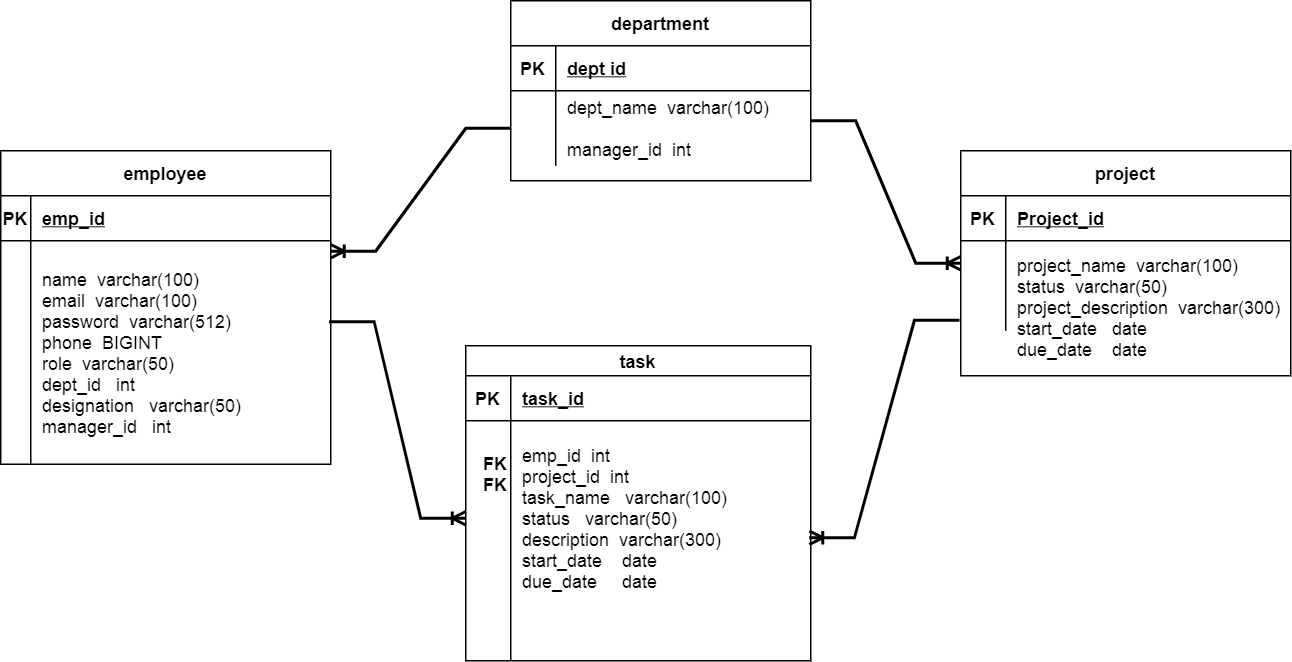

The diagram above was exported from draw.io. Its source (the exported page's mxGraphModel, read from the mxfile embedded in the PNG):
<mxGraphModel dx="868" dy="553" grid="1" gridSize="10" guides="1" tooltips="1" connect="1" arrows="1" fold="1" page="1" pageScale="1" pageWidth="850" pageHeight="1100" math="0" shadow="0">
  <root>
    <mxCell id="wLF5Y1W33XLF_nOJBIiE-0" />
    <mxCell id="wLF5Y1W33XLF_nOJBIiE-1" parent="wLF5Y1W33XLF_nOJBIiE-0" />
    <mxCell id="wLF5Y1W33XLF_nOJBIiE-4" value="task" style="shape=table;startSize=20;container=1;collapsible=1;childLayout=tableLayout;fixedRows=1;rowLines=0;fontStyle=1;align=center;resizeLast=1;" parent="wLF5Y1W33XLF_nOJBIiE-1" vertex="1">
      <mxGeometry x="460" y="590" width="230" height="210" as="geometry" />
    </mxCell>
    <mxCell id="wLF5Y1W33XLF_nOJBIiE-5" value="" style="shape=partialRectangle;collapsible=0;dropTarget=0;pointerEvents=0;fillColor=none;points=[[0,0.5],[1,0.5]];portConstraint=eastwest;top=0;left=0;right=0;bottom=1;" parent="wLF5Y1W33XLF_nOJBIiE-4" vertex="1">
      <mxGeometry y="20" width="230" height="30" as="geometry" />
    </mxCell>
    <mxCell id="wLF5Y1W33XLF_nOJBIiE-6" value="PK" style="shape=partialRectangle;overflow=hidden;connectable=0;fillColor=none;top=0;left=0;bottom=0;right=0;fontStyle=1;" parent="wLF5Y1W33XLF_nOJBIiE-5" vertex="1">
      <mxGeometry width="30" height="30" as="geometry">
        <mxRectangle width="30" height="30" as="alternateBounds" />
      </mxGeometry>
    </mxCell>
    <mxCell id="wLF5Y1W33XLF_nOJBIiE-7" value="task_id" style="shape=partialRectangle;overflow=hidden;connectable=0;fillColor=none;top=0;left=0;bottom=0;right=0;align=left;spacingLeft=6;fontStyle=5;" parent="wLF5Y1W33XLF_nOJBIiE-5" vertex="1">
      <mxGeometry x="30" width="200" height="30" as="geometry">
        <mxRectangle width="200" height="30" as="alternateBounds" />
      </mxGeometry>
    </mxCell>
    <mxCell id="wLF5Y1W33XLF_nOJBIiE-8" value="" style="shape=partialRectangle;collapsible=0;dropTarget=0;pointerEvents=0;fillColor=none;points=[[0,0.5],[1,0.5]];portConstraint=eastwest;top=0;left=0;right=0;bottom=0;" parent="wLF5Y1W33XLF_nOJBIiE-4" vertex="1">
      <mxGeometry y="50" width="230" height="130" as="geometry" />
    </mxCell>
    <mxCell id="wLF5Y1W33XLF_nOJBIiE-9" value="" style="shape=partialRectangle;overflow=hidden;connectable=0;fillColor=none;top=0;left=0;bottom=0;right=0;" parent="wLF5Y1W33XLF_nOJBIiE-8" vertex="1">
      <mxGeometry width="30" height="130" as="geometry">
        <mxRectangle width="30" height="130" as="alternateBounds" />
      </mxGeometry>
    </mxCell>
    <mxCell id="wLF5Y1W33XLF_nOJBIiE-10" value="emp_id  int&#10;project_id  int&#10;task_name   varchar(100)&#10;status   varchar(50)  &#10;description  varchar(300) &#10;start_date    date&#10;due_date     date" style="shape=partialRectangle;overflow=hidden;connectable=0;fillColor=none;top=0;left=0;bottom=0;right=0;align=left;spacingLeft=6;" parent="wLF5Y1W33XLF_nOJBIiE-8" vertex="1">
      <mxGeometry x="30" width="200" height="130" as="geometry">
        <mxRectangle width="200" height="130" as="alternateBounds" />
      </mxGeometry>
    </mxCell>
    <mxCell id="wLF5Y1W33XLF_nOJBIiE-11" value="" style="shape=partialRectangle;collapsible=0;dropTarget=0;pointerEvents=0;fillColor=none;points=[[0,0.5],[1,0.5]];portConstraint=eastwest;top=0;left=0;right=0;bottom=0;" parent="wLF5Y1W33XLF_nOJBIiE-4" vertex="1">
      <mxGeometry y="180" width="230" height="30" as="geometry" />
    </mxCell>
    <mxCell id="wLF5Y1W33XLF_nOJBIiE-12" value="" style="shape=partialRectangle;overflow=hidden;connectable=0;fillColor=none;top=0;left=0;bottom=0;right=0;" parent="wLF5Y1W33XLF_nOJBIiE-11" vertex="1">
      <mxGeometry width="30" height="30" as="geometry">
        <mxRectangle width="30" height="30" as="alternateBounds" />
      </mxGeometry>
    </mxCell>
    <mxCell id="wLF5Y1W33XLF_nOJBIiE-13" value="" style="shape=partialRectangle;overflow=hidden;connectable=0;fillColor=none;top=0;left=0;bottom=0;right=0;align=left;spacingLeft=6;" parent="wLF5Y1W33XLF_nOJBIiE-11" vertex="1">
      <mxGeometry x="30" width="200" height="30" as="geometry">
        <mxRectangle width="200" height="30" as="alternateBounds" />
      </mxGeometry>
    </mxCell>
    <mxCell id="wLF5Y1W33XLF_nOJBIiE-15" value="department" style="shape=table;startSize=30;container=1;collapsible=1;childLayout=tableLayout;fixedRows=1;rowLines=0;fontStyle=1;align=center;resizeLast=1;" parent="wLF5Y1W33XLF_nOJBIiE-1" vertex="1">
      <mxGeometry x="490" y="360" width="200" height="120" as="geometry">
        <mxRectangle x="450" y="360" width="110" height="30" as="alternateBounds" />
      </mxGeometry>
    </mxCell>
    <mxCell id="wLF5Y1W33XLF_nOJBIiE-16" value="" style="shape=partialRectangle;collapsible=0;dropTarget=0;pointerEvents=0;fillColor=none;points=[[0,0.5],[1,0.5]];portConstraint=eastwest;top=0;left=0;right=0;bottom=1;" parent="wLF5Y1W33XLF_nOJBIiE-15" vertex="1">
      <mxGeometry y="30" width="200" height="30" as="geometry" />
    </mxCell>
    <mxCell id="wLF5Y1W33XLF_nOJBIiE-17" value="PK" style="shape=partialRectangle;overflow=hidden;connectable=0;fillColor=none;top=0;left=0;bottom=0;right=0;fontStyle=1;" parent="wLF5Y1W33XLF_nOJBIiE-16" vertex="1">
      <mxGeometry width="30" height="30" as="geometry">
        <mxRectangle width="30" height="30" as="alternateBounds" />
      </mxGeometry>
    </mxCell>
    <mxCell id="wLF5Y1W33XLF_nOJBIiE-18" value="dept id" style="shape=partialRectangle;overflow=hidden;connectable=0;fillColor=none;top=0;left=0;bottom=0;right=0;align=left;spacingLeft=6;fontStyle=5;" parent="wLF5Y1W33XLF_nOJBIiE-16" vertex="1">
      <mxGeometry x="30" width="170" height="30" as="geometry">
        <mxRectangle width="170" height="30" as="alternateBounds" />
      </mxGeometry>
    </mxCell>
    <mxCell id="wLF5Y1W33XLF_nOJBIiE-19" value="" style="shape=partialRectangle;collapsible=0;dropTarget=0;pointerEvents=0;fillColor=none;points=[[0,0.5],[1,0.5]];portConstraint=eastwest;top=0;left=0;right=0;bottom=0;" parent="wLF5Y1W33XLF_nOJBIiE-15" vertex="1">
      <mxGeometry y="60" width="200" height="50" as="geometry" />
    </mxCell>
    <mxCell id="wLF5Y1W33XLF_nOJBIiE-20" value="" style="shape=partialRectangle;overflow=hidden;connectable=0;fillColor=none;top=0;left=0;bottom=0;right=0;" parent="wLF5Y1W33XLF_nOJBIiE-19" vertex="1">
      <mxGeometry width="30" height="50" as="geometry">
        <mxRectangle width="30" height="50" as="alternateBounds" />
      </mxGeometry>
    </mxCell>
    <mxCell id="wLF5Y1W33XLF_nOJBIiE-21" value="dept_name  varchar(100)&#10; &#10;manager_id  int" style="shape=partialRectangle;overflow=hidden;connectable=0;fillColor=none;top=0;left=0;bottom=0;right=0;align=left;spacingLeft=6;" parent="wLF5Y1W33XLF_nOJBIiE-19" vertex="1">
      <mxGeometry x="30" width="170" height="50" as="geometry">
        <mxRectangle width="170" height="50" as="alternateBounds" />
      </mxGeometry>
    </mxCell>
    <mxCell id="wLF5Y1W33XLF_nOJBIiE-25" value="employee" style="shape=table;startSize=30;container=1;collapsible=1;childLayout=tableLayout;fixedRows=1;rowLines=0;fontStyle=1;align=center;resizeLast=1;" parent="wLF5Y1W33XLF_nOJBIiE-1" vertex="1">
      <mxGeometry x="150" y="460" width="220" height="209" as="geometry" />
    </mxCell>
    <mxCell id="wLF5Y1W33XLF_nOJBIiE-26" value="" style="shape=partialRectangle;collapsible=0;dropTarget=0;pointerEvents=0;fillColor=none;points=[[0,0.5],[1,0.5]];portConstraint=eastwest;top=0;left=0;right=0;bottom=1;" parent="wLF5Y1W33XLF_nOJBIiE-25" vertex="1">
      <mxGeometry y="30" width="220" height="30" as="geometry" />
    </mxCell>
    <mxCell id="wLF5Y1W33XLF_nOJBIiE-27" value="PK" style="shape=partialRectangle;overflow=hidden;connectable=0;fillColor=none;top=0;left=0;bottom=0;right=0;fontStyle=1;" parent="wLF5Y1W33XLF_nOJBIiE-26" vertex="1">
      <mxGeometry width="20" height="30" as="geometry">
        <mxRectangle width="20" height="30" as="alternateBounds" />
      </mxGeometry>
    </mxCell>
    <mxCell id="wLF5Y1W33XLF_nOJBIiE-28" value="emp_id" style="shape=partialRectangle;overflow=hidden;connectable=0;fillColor=none;top=0;left=0;bottom=0;right=0;align=left;spacingLeft=6;fontStyle=5;" parent="wLF5Y1W33XLF_nOJBIiE-26" vertex="1">
      <mxGeometry x="20" width="200" height="30" as="geometry">
        <mxRectangle width="200" height="30" as="alternateBounds" />
      </mxGeometry>
    </mxCell>
    <mxCell id="wLF5Y1W33XLF_nOJBIiE-29" value="" style="shape=partialRectangle;collapsible=0;dropTarget=0;pointerEvents=0;fillColor=none;points=[[0,0.5],[1,0.5]];portConstraint=eastwest;top=0;left=0;right=0;bottom=0;" parent="wLF5Y1W33XLF_nOJBIiE-25" vertex="1">
      <mxGeometry y="60" width="220" height="149" as="geometry" />
    </mxCell>
    <mxCell id="wLF5Y1W33XLF_nOJBIiE-30" value="" style="shape=partialRectangle;overflow=hidden;connectable=0;fillColor=none;top=0;left=0;bottom=0;right=0;" parent="wLF5Y1W33XLF_nOJBIiE-29" vertex="1">
      <mxGeometry width="20" height="149" as="geometry">
        <mxRectangle width="20" height="149" as="alternateBounds" />
      </mxGeometry>
    </mxCell>
    <mxCell id="wLF5Y1W33XLF_nOJBIiE-31" value="name  varchar(100)    &#10;email  varchar(100) &#10;password  varchar(512) &#10;phone  BIGINT&#10;role  varchar(50) &#10;dept_id   int &#10;designation   varchar(50) &#10;manager_id   int " style="shape=partialRectangle;overflow=hidden;connectable=0;fillColor=none;top=0;left=0;bottom=0;right=0;align=left;spacingLeft=6;" parent="wLF5Y1W33XLF_nOJBIiE-29" vertex="1">
      <mxGeometry x="20" width="200" height="149" as="geometry">
        <mxRectangle width="200" height="149" as="alternateBounds" />
      </mxGeometry>
    </mxCell>
    <mxCell id="wLF5Y1W33XLF_nOJBIiE-33" value="project" style="shape=table;startSize=30;container=1;collapsible=1;childLayout=tableLayout;fixedRows=1;rowLines=0;fontStyle=1;align=center;resizeLast=1;" parent="wLF5Y1W33XLF_nOJBIiE-1" vertex="1">
      <mxGeometry x="790" y="460" width="220" height="150" as="geometry">
        <mxRectangle x="480" y="530" width="80" height="30" as="alternateBounds" />
      </mxGeometry>
    </mxCell>
    <mxCell id="wLF5Y1W33XLF_nOJBIiE-34" value="" style="shape=partialRectangle;collapsible=0;dropTarget=0;pointerEvents=0;fillColor=none;top=0;left=0;bottom=1;right=0;points=[[0,0.5],[1,0.5]];portConstraint=eastwest;" parent="wLF5Y1W33XLF_nOJBIiE-33" vertex="1">
      <mxGeometry y="30" width="220" height="30" as="geometry" />
    </mxCell>
    <mxCell id="wLF5Y1W33XLF_nOJBIiE-35" value="PK" style="shape=partialRectangle;connectable=0;fillColor=none;top=0;left=0;bottom=0;right=0;fontStyle=1;overflow=hidden;" parent="wLF5Y1W33XLF_nOJBIiE-34" vertex="1">
      <mxGeometry width="30" height="30" as="geometry">
        <mxRectangle width="30" height="30" as="alternateBounds" />
      </mxGeometry>
    </mxCell>
    <mxCell id="wLF5Y1W33XLF_nOJBIiE-36" value="Project_id" style="shape=partialRectangle;connectable=0;fillColor=none;top=0;left=0;bottom=0;right=0;align=left;spacingLeft=6;fontStyle=5;overflow=hidden;" parent="wLF5Y1W33XLF_nOJBIiE-34" vertex="1">
      <mxGeometry x="30" width="190" height="30" as="geometry">
        <mxRectangle width="190" height="30" as="alternateBounds" />
      </mxGeometry>
    </mxCell>
    <mxCell id="wLF5Y1W33XLF_nOJBIiE-40" value="" style="shape=partialRectangle;collapsible=0;dropTarget=0;pointerEvents=0;fillColor=none;top=0;left=0;bottom=0;right=0;points=[[0,0.5],[1,0.5]];portConstraint=eastwest;" parent="wLF5Y1W33XLF_nOJBIiE-33" vertex="1">
      <mxGeometry y="60" width="220" height="30" as="geometry" />
    </mxCell>
    <mxCell id="wLF5Y1W33XLF_nOJBIiE-41" value="" style="shape=partialRectangle;connectable=0;fillColor=none;top=0;left=0;bottom=0;right=0;editable=1;overflow=hidden;" parent="wLF5Y1W33XLF_nOJBIiE-40" vertex="1">
      <mxGeometry width="30" height="30" as="geometry">
        <mxRectangle width="30" height="30" as="alternateBounds" />
      </mxGeometry>
    </mxCell>
    <mxCell id="wLF5Y1W33XLF_nOJBIiE-42" value="" style="shape=partialRectangle;connectable=0;fillColor=none;top=0;left=0;bottom=0;right=0;align=left;spacingLeft=6;overflow=hidden;" parent="wLF5Y1W33XLF_nOJBIiE-40" vertex="1">
      <mxGeometry x="30" width="190" height="30" as="geometry">
        <mxRectangle width="190" height="30" as="alternateBounds" />
      </mxGeometry>
    </mxCell>
    <mxCell id="wLF5Y1W33XLF_nOJBIiE-43" value="" style="shape=partialRectangle;collapsible=0;dropTarget=0;pointerEvents=0;fillColor=none;top=0;left=0;bottom=0;right=0;points=[[0,0.5],[1,0.5]];portConstraint=eastwest;" parent="wLF5Y1W33XLF_nOJBIiE-33" vertex="1">
      <mxGeometry y="90" width="220" height="30" as="geometry" />
    </mxCell>
    <mxCell id="wLF5Y1W33XLF_nOJBIiE-44" value="" style="shape=partialRectangle;connectable=0;fillColor=none;top=0;left=0;bottom=0;right=0;editable=1;overflow=hidden;" parent="wLF5Y1W33XLF_nOJBIiE-43" vertex="1">
      <mxGeometry width="30" height="30" as="geometry">
        <mxRectangle width="30" height="30" as="alternateBounds" />
      </mxGeometry>
    </mxCell>
    <mxCell id="wLF5Y1W33XLF_nOJBIiE-45" value="" style="shape=partialRectangle;connectable=0;fillColor=none;top=0;left=0;bottom=0;right=0;align=left;spacingLeft=6;overflow=hidden;" parent="wLF5Y1W33XLF_nOJBIiE-43" vertex="1">
      <mxGeometry x="30" width="190" height="30" as="geometry">
        <mxRectangle width="190" height="30" as="alternateBounds" />
      </mxGeometry>
    </mxCell>
    <mxCell id="wLF5Y1W33XLF_nOJBIiE-46" value="project_name  varchar(100) &#10;status  varchar(50) &#10;project_description  varchar(300) &#10;start_date   date&#10;due_date    date" style="shape=partialRectangle;connectable=0;fillColor=none;top=0;left=0;bottom=0;right=0;align=left;spacingLeft=6;overflow=hidden;" parent="wLF5Y1W33XLF_nOJBIiE-1" vertex="1">
      <mxGeometry x="820" y="524.5" width="190" height="80" as="geometry">
        <mxRectangle width="150" height="30" as="alternateBounds" />
      </mxGeometry>
    </mxCell>
    <mxCell id="kyAN-0HCjq88m5zDtUIT-0" value="&lt;b&gt;FK&lt;br&gt;&lt;/b&gt;&lt;b&gt;FK&lt;/b&gt;&lt;b&gt;&lt;br&gt;&lt;/b&gt;" style="text;html=1;strokeColor=none;fillColor=none;align=center;verticalAlign=middle;whiteSpace=wrap;rounded=0;" parent="wLF5Y1W33XLF_nOJBIiE-1" vertex="1">
      <mxGeometry x="450" y="660" width="60" height="30" as="geometry" />
    </mxCell>
    <mxCell id="WB-Hdsw-7SJAPFeo80RF-0" value="" style="edgeStyle=entityRelationEdgeStyle;fontSize=12;html=1;endArrow=ERoneToMany;rounded=0;strokeWidth=2;entryX=0;entryY=0.5;entryDx=0;entryDy=0;exitX=0.995;exitY=0.362;exitDx=0;exitDy=0;exitPerimeter=0;" parent="wLF5Y1W33XLF_nOJBIiE-1" source="wLF5Y1W33XLF_nOJBIiE-29" target="wLF5Y1W33XLF_nOJBIiE-8" edge="1">
      <mxGeometry width="100" height="100" relative="1" as="geometry">
        <mxPoint x="290" y="575" as="sourcePoint" />
        <mxPoint x="370" y="575.5" as="targetPoint" />
      </mxGeometry>
    </mxCell>
    <mxCell id="WB-Hdsw-7SJAPFeo80RF-9" value="" style="edgeStyle=entityRelationEdgeStyle;fontSize=12;html=1;endArrow=ERoneToMany;rounded=0;strokeWidth=2;entryX=1;entryY=0.047;entryDx=0;entryDy=0;exitX=0;exitY=0.5;exitDx=0;exitDy=0;entryPerimeter=0;" parent="wLF5Y1W33XLF_nOJBIiE-1" source="wLF5Y1W33XLF_nOJBIiE-19" target="wLF5Y1W33XLF_nOJBIiE-29" edge="1">
      <mxGeometry width="100" height="100" relative="1" as="geometry">
        <mxPoint x="760" y="444.5" as="sourcePoint" />
        <mxPoint x="660" y="544.5" as="targetPoint" />
      </mxGeometry>
    </mxCell>
    <mxCell id="WB-Hdsw-7SJAPFeo80RF-10" value="" style="edgeStyle=entityRelationEdgeStyle;fontSize=12;html=1;endArrow=ERoneToMany;rounded=0;strokeWidth=2;entryX=0.996;entryY=0.6;entryDx=0;entryDy=0;entryPerimeter=0;exitX=-0.004;exitY=0.767;exitDx=0;exitDy=0;exitPerimeter=0;" parent="wLF5Y1W33XLF_nOJBIiE-1" source="wLF5Y1W33XLF_nOJBIiE-43" target="wLF5Y1W33XLF_nOJBIiE-8" edge="1">
      <mxGeometry width="100" height="100" relative="1" as="geometry">
        <mxPoint x="740" y="630" as="sourcePoint" />
        <mxPoint x="620" y="580" as="targetPoint" />
      </mxGeometry>
    </mxCell>
    <mxCell id="w8A0C2WuawDVogqQKiTr-2" value="" style="edgeStyle=entityRelationEdgeStyle;fontSize=12;html=1;endArrow=ERoneToMany;rounded=0;strokeWidth=2;" parent="wLF5Y1W33XLF_nOJBIiE-1" target="wLF5Y1W33XLF_nOJBIiE-40" edge="1">
      <mxGeometry width="100" height="100" relative="1" as="geometry">
        <mxPoint x="690" y="440" as="sourcePoint" />
        <mxPoint x="760" y="560" as="targetPoint" />
      </mxGeometry>
    </mxCell>
  </root>
</mxGraphModel>